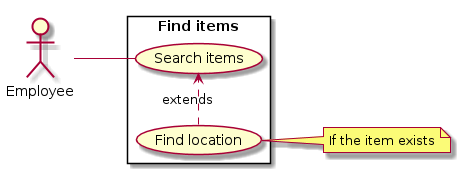

The diagram above was rendered by PlantUML. Its source (embedded in the PNG):
@startuml
left to right direction

actor Employee as E

rectangle "Find items" {
  usecase "Search items" as S
  usecase "Find location" as F
}

E -- S
F .> S : "extends"

note right of F
  If the item exists
end note
@enduml